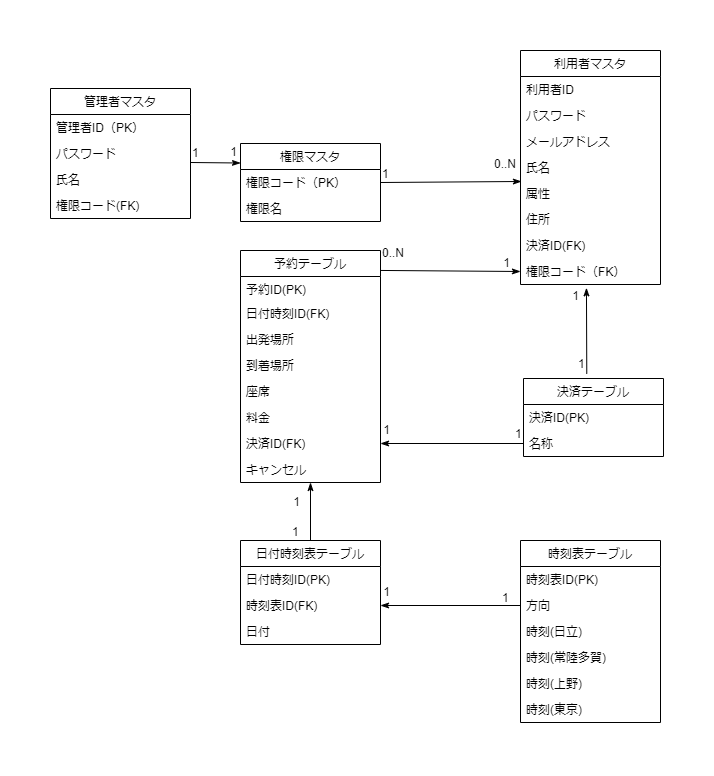

The diagram above was exported from draw.io. Its source (the exported page's mxGraphModel, read from the mxfile embedded in the PNG):
<mxGraphModel dx="2249" dy="865" grid="1" gridSize="10" guides="1" tooltips="1" connect="1" arrows="1" fold="1" page="1" pageScale="1" pageWidth="827" pageHeight="1169" math="0" shadow="0">
  <root>
    <mxCell id="0" />
    <mxCell id="1" parent="0" />
    <mxCell id="6" value="利用者マスタ" style="swimlane;fontStyle=0;childLayout=stackLayout;horizontal=1;startSize=26;horizontalStack=0;resizeParent=1;resizeParentMax=0;resizeLast=0;collapsible=1;marginBottom=0;" parent="1" vertex="1">
      <mxGeometry x="360" y="80" width="140" height="234" as="geometry">
        <mxRectangle x="344" y="120" width="100" height="26" as="alternateBounds" />
      </mxGeometry>
    </mxCell>
    <mxCell id="7" value="利用者ID" style="text;strokeColor=none;fillColor=none;align=left;verticalAlign=top;spacingLeft=4;spacingRight=4;overflow=hidden;rotatable=0;points=[[0,0.5],[1,0.5]];portConstraint=eastwest;" parent="6" vertex="1">
      <mxGeometry y="26" width="140" height="26" as="geometry" />
    </mxCell>
    <mxCell id="20" value="パスワード" style="text;strokeColor=none;fillColor=none;align=left;verticalAlign=top;spacingLeft=4;spacingRight=4;overflow=hidden;rotatable=0;points=[[0,0.5],[1,0.5]];portConstraint=eastwest;" parent="6" vertex="1">
      <mxGeometry y="52" width="140" height="26" as="geometry" />
    </mxCell>
    <mxCell id="vhS5rjzds5hErX9Mm6c0-130" value="メールアドレス" style="text;strokeColor=none;fillColor=none;align=left;verticalAlign=top;spacingLeft=4;spacingRight=4;overflow=hidden;rotatable=0;points=[[0,0.5],[1,0.5]];portConstraint=eastwest;" parent="6" vertex="1">
      <mxGeometry y="78" width="140" height="26" as="geometry" />
    </mxCell>
    <mxCell id="8" value="氏名" style="text;strokeColor=none;fillColor=none;align=left;verticalAlign=top;spacingLeft=4;spacingRight=4;overflow=hidden;rotatable=0;points=[[0,0.5],[1,0.5]];portConstraint=eastwest;" parent="6" vertex="1">
      <mxGeometry y="104" width="140" height="26" as="geometry" />
    </mxCell>
    <mxCell id="21" value="属性" style="text;strokeColor=none;fillColor=none;align=left;verticalAlign=top;spacingLeft=4;spacingRight=4;overflow=hidden;rotatable=0;points=[[0,0.5],[1,0.5]];portConstraint=eastwest;" parent="6" vertex="1">
      <mxGeometry y="130" width="140" height="26" as="geometry" />
    </mxCell>
    <mxCell id="9" value="住所" style="text;strokeColor=none;fillColor=none;align=left;verticalAlign=top;spacingLeft=4;spacingRight=4;overflow=hidden;rotatable=0;points=[[0,0.5],[1,0.5]];portConstraint=eastwest;" parent="6" vertex="1">
      <mxGeometry y="156" width="140" height="26" as="geometry" />
    </mxCell>
    <mxCell id="vhS5rjzds5hErX9Mm6c0-129" value="決済ID(FK)" style="text;strokeColor=none;fillColor=none;align=left;verticalAlign=top;spacingLeft=4;spacingRight=4;overflow=hidden;rotatable=0;points=[[0,0.5],[1,0.5]];portConstraint=eastwest;" parent="6" vertex="1">
      <mxGeometry y="182" width="140" height="26" as="geometry" />
    </mxCell>
    <mxCell id="14" value="権限コード（FK）" style="text;strokeColor=none;fillColor=none;align=left;verticalAlign=top;spacingLeft=4;spacingRight=4;overflow=hidden;rotatable=0;points=[[0,0.5],[1,0.5]];portConstraint=eastwest;" parent="6" vertex="1">
      <mxGeometry y="208" width="140" height="26" as="geometry" />
    </mxCell>
    <mxCell id="16" value="権限マスタ" style="swimlane;fontStyle=0;childLayout=stackLayout;horizontal=1;startSize=26;horizontalStack=0;resizeParent=1;resizeParentMax=0;resizeLast=0;collapsible=1;marginBottom=0;" parent="1" vertex="1">
      <mxGeometry x="80" y="173" width="140" height="78" as="geometry" />
    </mxCell>
    <mxCell id="17" value="権限コード（PK）" style="text;strokeColor=none;fillColor=none;align=left;verticalAlign=top;spacingLeft=4;spacingRight=4;overflow=hidden;rotatable=0;points=[[0,0.5],[1,0.5]];portConstraint=eastwest;" parent="16" vertex="1">
      <mxGeometry y="26" width="140" height="26" as="geometry" />
    </mxCell>
    <mxCell id="18" value="権限名" style="text;strokeColor=none;fillColor=none;align=left;verticalAlign=top;spacingLeft=4;spacingRight=4;overflow=hidden;rotatable=0;points=[[0,0.5],[1,0.5]];portConstraint=eastwest;" parent="16" vertex="1">
      <mxGeometry y="52" width="140" height="26" as="geometry" />
    </mxCell>
    <mxCell id="22" value="予約テーブル" style="swimlane;fontStyle=0;childLayout=stackLayout;horizontal=1;startSize=26;horizontalStack=0;resizeParent=1;resizeParentMax=0;resizeLast=0;collapsible=1;marginBottom=0;" parent="1" vertex="1">
      <mxGeometry x="80" y="280" width="140" height="232" as="geometry" />
    </mxCell>
    <mxCell id="23" value="予約ID(PK)" style="text;strokeColor=none;fillColor=none;align=left;verticalAlign=top;spacingLeft=4;spacingRight=4;overflow=hidden;rotatable=0;points=[[0,0.5],[1,0.5]];portConstraint=eastwest;" parent="22" vertex="1">
      <mxGeometry y="26" width="140" height="24" as="geometry" />
    </mxCell>
    <mxCell id="i9SUnOUnmOeIGSJniS7g-86" value="日付時刻ID(FK)" style="text;strokeColor=none;fillColor=none;align=left;verticalAlign=top;spacingLeft=4;spacingRight=4;overflow=hidden;rotatable=0;points=[[0,0.5],[1,0.5]];portConstraint=eastwest;" parent="22" vertex="1">
      <mxGeometry y="50" width="140" height="26" as="geometry" />
    </mxCell>
    <mxCell id="24" value="出発場所" style="text;strokeColor=none;fillColor=none;align=left;verticalAlign=top;spacingLeft=4;spacingRight=4;overflow=hidden;rotatable=0;points=[[0,0.5],[1,0.5]];portConstraint=eastwest;" parent="22" vertex="1">
      <mxGeometry y="76" width="140" height="26" as="geometry" />
    </mxCell>
    <mxCell id="vhS5rjzds5hErX9Mm6c0-132" value="到着場所" style="text;strokeColor=none;fillColor=none;align=left;verticalAlign=top;spacingLeft=4;spacingRight=4;overflow=hidden;rotatable=0;points=[[0,0.5],[1,0.5]];portConstraint=eastwest;" parent="22" vertex="1">
      <mxGeometry y="102" width="140" height="26" as="geometry" />
    </mxCell>
    <mxCell id="vhS5rjzds5hErX9Mm6c0-133" value="座席" style="text;strokeColor=none;fillColor=none;align=left;verticalAlign=top;spacingLeft=4;spacingRight=4;overflow=hidden;rotatable=0;points=[[0,0.5],[1,0.5]];portConstraint=eastwest;" parent="22" vertex="1">
      <mxGeometry y="128" width="140" height="26" as="geometry" />
    </mxCell>
    <mxCell id="vhS5rjzds5hErX9Mm6c0-134" value="料金" style="text;strokeColor=none;fillColor=none;align=left;verticalAlign=top;spacingLeft=4;spacingRight=4;overflow=hidden;rotatable=0;points=[[0,0.5],[1,0.5]];portConstraint=eastwest;" parent="22" vertex="1">
      <mxGeometry y="154" width="140" height="26" as="geometry" />
    </mxCell>
    <mxCell id="H7TVrJzQn0yAuvB6bkim-93" value="決済ID(FK)" style="text;strokeColor=none;fillColor=none;align=left;verticalAlign=top;spacingLeft=4;spacingRight=4;overflow=hidden;rotatable=0;points=[[0,0.5],[1,0.5]];portConstraint=eastwest;" parent="22" vertex="1">
      <mxGeometry y="180" width="140" height="26" as="geometry" />
    </mxCell>
    <mxCell id="2J6mYlD-NZ7pd0qNfC2c-101" value="キャンセル" style="text;strokeColor=none;fillColor=none;align=left;verticalAlign=top;spacingLeft=4;spacingRight=4;overflow=hidden;rotatable=0;points=[[0,0.5],[1,0.5]];portConstraint=eastwest;" parent="22" vertex="1">
      <mxGeometry y="206" width="140" height="26" as="geometry" />
    </mxCell>
    <mxCell id="54" value="" style="endArrow=classicThin;html=1;entryX=0;entryY=0.5;entryDx=0;entryDy=0;endFill=1;exitX=1;exitY=0.086;exitDx=0;exitDy=0;exitPerimeter=0;" parent="1" source="22" target="14" edge="1">
      <mxGeometry relative="1" as="geometry">
        <mxPoint x="470" y="600" as="sourcePoint" />
        <mxPoint x="344" y="392.60400000000004" as="targetPoint" />
      </mxGeometry>
    </mxCell>
    <mxCell id="55" value="0..N" style="resizable=0;html=1;align=left;verticalAlign=bottom;" parent="54" connectable="0" vertex="1">
      <mxGeometry x="-1" relative="1" as="geometry">
        <mxPoint y="-9" as="offset" />
      </mxGeometry>
    </mxCell>
    <mxCell id="56" value="1" style="resizable=0;html=1;align=right;verticalAlign=bottom;" parent="54" connectable="0" vertex="1">
      <mxGeometry x="1" relative="1" as="geometry">
        <mxPoint x="-10" as="offset" />
      </mxGeometry>
    </mxCell>
    <mxCell id="63" value="" style="endArrow=classicThin;html=1;entryX=0.007;entryY=0.038;entryDx=0;entryDy=0;endFill=1;exitX=1;exitY=0.5;exitDx=0;exitDy=0;entryPerimeter=0;" parent="1" source="17" target="21" edge="1">
      <mxGeometry relative="1" as="geometry">
        <mxPoint x="470" y="650" as="sourcePoint" />
        <mxPoint x="674" y="650" as="targetPoint" />
      </mxGeometry>
    </mxCell>
    <mxCell id="64" value="1" style="resizable=0;html=1;align=left;verticalAlign=bottom;" parent="63" connectable="0" vertex="1">
      <mxGeometry x="-1" relative="1" as="geometry" />
    </mxCell>
    <mxCell id="65" value="0..N" style="resizable=0;html=1;align=right;verticalAlign=bottom;" parent="63" connectable="0" vertex="1">
      <mxGeometry x="1" relative="1" as="geometry">
        <mxPoint x="-5" y="-9" as="offset" />
      </mxGeometry>
    </mxCell>
    <mxCell id="vhS5rjzds5hErX9Mm6c0-150" value="決済テーブル" style="swimlane;fontStyle=0;childLayout=stackLayout;horizontal=1;startSize=26;horizontalStack=0;resizeParent=1;resizeParentMax=0;resizeLast=0;collapsible=1;marginBottom=0;" parent="1" vertex="1">
      <mxGeometry x="363" y="408" width="140" height="78" as="geometry" />
    </mxCell>
    <mxCell id="vhS5rjzds5hErX9Mm6c0-151" value="決済ID(PK)" style="text;strokeColor=none;fillColor=none;align=left;verticalAlign=top;spacingLeft=4;spacingRight=4;overflow=hidden;rotatable=0;points=[[0,0.5],[1,0.5]];portConstraint=eastwest;" parent="vhS5rjzds5hErX9Mm6c0-150" vertex="1">
      <mxGeometry y="26" width="140" height="26" as="geometry" />
    </mxCell>
    <mxCell id="vhS5rjzds5hErX9Mm6c0-152" value="名称" style="text;strokeColor=none;fillColor=none;align=left;verticalAlign=top;spacingLeft=4;spacingRight=4;overflow=hidden;rotatable=0;points=[[0,0.5],[1,0.5]];portConstraint=eastwest;" parent="vhS5rjzds5hErX9Mm6c0-150" vertex="1">
      <mxGeometry y="52" width="140" height="26" as="geometry" />
    </mxCell>
    <mxCell id="vhS5rjzds5hErX9Mm6c0-166" value="日付時刻表テーブル" style="swimlane;fontStyle=0;childLayout=stackLayout;horizontal=1;startSize=26;horizontalStack=0;resizeParent=1;resizeParentMax=0;resizeLast=0;collapsible=1;marginBottom=0;" parent="1" vertex="1">
      <mxGeometry x="80" y="570" width="140" height="104" as="geometry" />
    </mxCell>
    <mxCell id="2J6mYlD-NZ7pd0qNfC2c-86" value="日付時刻ID(PK)" style="text;strokeColor=none;fillColor=none;align=left;verticalAlign=top;spacingLeft=4;spacingRight=4;overflow=hidden;rotatable=0;points=[[0,0.5],[1,0.5]];portConstraint=eastwest;" parent="vhS5rjzds5hErX9Mm6c0-166" vertex="1">
      <mxGeometry y="26" width="140" height="26" as="geometry" />
    </mxCell>
    <mxCell id="2J6mYlD-NZ7pd0qNfC2c-87" value="時刻表ID(FK)" style="text;strokeColor=none;fillColor=none;align=left;verticalAlign=top;spacingLeft=4;spacingRight=4;overflow=hidden;rotatable=0;points=[[0,0.5],[1,0.5]];portConstraint=eastwest;" parent="vhS5rjzds5hErX9Mm6c0-166" vertex="1">
      <mxGeometry y="52" width="140" height="26" as="geometry" />
    </mxCell>
    <mxCell id="vhS5rjzds5hErX9Mm6c0-171" value="日付" style="text;strokeColor=none;fillColor=none;align=left;verticalAlign=top;spacingLeft=4;spacingRight=4;overflow=hidden;rotatable=0;points=[[0,0.5],[1,0.5]];portConstraint=eastwest;" parent="vhS5rjzds5hErX9Mm6c0-166" vertex="1">
      <mxGeometry y="78" width="140" height="26" as="geometry" />
    </mxCell>
    <mxCell id="vhS5rjzds5hErX9Mm6c0-172" value="時刻表テーブル" style="swimlane;fontStyle=0;childLayout=stackLayout;horizontal=1;startSize=26;horizontalStack=0;resizeParent=1;resizeParentMax=0;resizeLast=0;collapsible=1;marginBottom=0;" parent="1" vertex="1">
      <mxGeometry x="360" y="570" width="140" height="182" as="geometry" />
    </mxCell>
    <mxCell id="H7TVrJzQn0yAuvB6bkim-104" value="時刻表ID(PK)" style="text;strokeColor=none;fillColor=none;align=left;verticalAlign=top;spacingLeft=4;spacingRight=4;overflow=hidden;rotatable=0;points=[[0,0.5],[1,0.5]];portConstraint=eastwest;" parent="vhS5rjzds5hErX9Mm6c0-172" vertex="1">
      <mxGeometry y="26" width="140" height="26" as="geometry" />
    </mxCell>
    <mxCell id="H7TVrJzQn0yAuvB6bkim-106" value="方向" style="text;strokeColor=none;fillColor=none;align=left;verticalAlign=top;spacingLeft=4;spacingRight=4;overflow=hidden;rotatable=0;points=[[0,0.5],[1,0.5]];portConstraint=eastwest;" parent="vhS5rjzds5hErX9Mm6c0-172" vertex="1">
      <mxGeometry y="52" width="140" height="26" as="geometry" />
    </mxCell>
    <mxCell id="2J6mYlD-NZ7pd0qNfC2c-88" value="時刻(日立)" style="text;strokeColor=none;fillColor=none;align=left;verticalAlign=top;spacingLeft=4;spacingRight=4;overflow=hidden;rotatable=0;points=[[0,0.5],[1,0.5]];portConstraint=eastwest;" parent="vhS5rjzds5hErX9Mm6c0-172" vertex="1">
      <mxGeometry y="78" width="140" height="26" as="geometry" />
    </mxCell>
    <mxCell id="2J6mYlD-NZ7pd0qNfC2c-105" value="時刻(常陸多賀)" style="text;strokeColor=none;fillColor=none;align=left;verticalAlign=top;spacingLeft=4;spacingRight=4;overflow=hidden;rotatable=0;points=[[0,0.5],[1,0.5]];portConstraint=eastwest;" parent="vhS5rjzds5hErX9Mm6c0-172" vertex="1">
      <mxGeometry y="104" width="140" height="26" as="geometry" />
    </mxCell>
    <mxCell id="2J6mYlD-NZ7pd0qNfC2c-106" value="時刻(上野)" style="text;strokeColor=none;fillColor=none;align=left;verticalAlign=top;spacingLeft=4;spacingRight=4;overflow=hidden;rotatable=0;points=[[0,0.5],[1,0.5]];portConstraint=eastwest;" parent="vhS5rjzds5hErX9Mm6c0-172" vertex="1">
      <mxGeometry y="130" width="140" height="26" as="geometry" />
    </mxCell>
    <mxCell id="2J6mYlD-NZ7pd0qNfC2c-113" value="時刻(東京)" style="text;strokeColor=none;fillColor=none;align=left;verticalAlign=top;spacingLeft=4;spacingRight=4;overflow=hidden;rotatable=0;points=[[0,0.5],[1,0.5]];portConstraint=eastwest;" parent="vhS5rjzds5hErX9Mm6c0-172" vertex="1">
      <mxGeometry y="156" width="140" height="26" as="geometry" />
    </mxCell>
    <mxCell id="vhS5rjzds5hErX9Mm6c0-177" value="" style="endArrow=classicThin;html=1;entryX=0.471;entryY=1.128;entryDx=0;entryDy=0;endFill=1;exitX=0.452;exitY=-0.06;exitDx=0;exitDy=0;exitPerimeter=0;entryPerimeter=0;" parent="1" source="vhS5rjzds5hErX9Mm6c0-150" target="14" edge="1">
      <mxGeometry relative="1" as="geometry">
        <mxPoint x="230" y="349" as="sourcePoint" />
        <mxPoint x="370" y="311" as="targetPoint" />
      </mxGeometry>
    </mxCell>
    <mxCell id="vhS5rjzds5hErX9Mm6c0-178" value="1" style="resizable=0;html=1;align=left;verticalAlign=bottom;" parent="vhS5rjzds5hErX9Mm6c0-177" connectable="0" vertex="1">
      <mxGeometry x="-1" relative="1" as="geometry">
        <mxPoint x="-10" y="-1" as="offset" />
      </mxGeometry>
    </mxCell>
    <mxCell id="vhS5rjzds5hErX9Mm6c0-179" value="1" style="resizable=0;html=1;align=right;verticalAlign=bottom;" parent="vhS5rjzds5hErX9Mm6c0-177" connectable="0" vertex="1">
      <mxGeometry x="1" relative="1" as="geometry">
        <mxPoint x="-7" y="17" as="offset" />
      </mxGeometry>
    </mxCell>
    <mxCell id="vhS5rjzds5hErX9Mm6c0-180" value="" style="endArrow=classicThin;html=1;entryX=1;entryY=0.5;entryDx=0;entryDy=0;endFill=1;exitX=0;exitY=0.5;exitDx=0;exitDy=0;" parent="1" source="H7TVrJzQn0yAuvB6bkim-106" target="2J6mYlD-NZ7pd0qNfC2c-87" edge="1">
      <mxGeometry relative="1" as="geometry">
        <mxPoint x="570" y="609" as="sourcePoint" />
        <mxPoint x="470" y="687" as="targetPoint" />
      </mxGeometry>
    </mxCell>
    <mxCell id="vhS5rjzds5hErX9Mm6c0-181" value="1" style="resizable=0;html=1;align=left;verticalAlign=bottom;" parent="vhS5rjzds5hErX9Mm6c0-180" connectable="0" vertex="1">
      <mxGeometry x="-1" relative="1" as="geometry">
        <mxPoint x="-20" y="1" as="offset" />
      </mxGeometry>
    </mxCell>
    <mxCell id="vhS5rjzds5hErX9Mm6c0-182" value="1" style="resizable=0;html=1;align=right;verticalAlign=bottom;" parent="vhS5rjzds5hErX9Mm6c0-180" connectable="0" vertex="1">
      <mxGeometry x="1" relative="1" as="geometry">
        <mxPoint x="10" y="-5" as="offset" />
      </mxGeometry>
    </mxCell>
    <mxCell id="2J6mYlD-NZ7pd0qNfC2c-90" value="" style="endArrow=classicThin;html=1;entryX=1;entryY=0.5;entryDx=0;entryDy=0;endFill=1;exitX=0;exitY=0.5;exitDx=0;exitDy=0;" parent="1" source="vhS5rjzds5hErX9Mm6c0-152" target="H7TVrJzQn0yAuvB6bkim-93" edge="1">
      <mxGeometry relative="1" as="geometry">
        <mxPoint x="580" y="285.01199999999994" as="sourcePoint" />
        <mxPoint x="510" y="285" as="targetPoint" />
      </mxGeometry>
    </mxCell>
    <mxCell id="2J6mYlD-NZ7pd0qNfC2c-91" value="1" style="resizable=0;html=1;align=left;verticalAlign=bottom;" parent="2J6mYlD-NZ7pd0qNfC2c-90" connectable="0" vertex="1">
      <mxGeometry x="-1" relative="1" as="geometry">
        <mxPoint x="-10" y="-1" as="offset" />
      </mxGeometry>
    </mxCell>
    <mxCell id="2J6mYlD-NZ7pd0qNfC2c-92" value="1" style="resizable=0;html=1;align=right;verticalAlign=bottom;" parent="2J6mYlD-NZ7pd0qNfC2c-90" connectable="0" vertex="1">
      <mxGeometry x="1" relative="1" as="geometry">
        <mxPoint x="10" y="-5" as="offset" />
      </mxGeometry>
    </mxCell>
    <mxCell id="2J6mYlD-NZ7pd0qNfC2c-93" value="管理者マスタ" style="swimlane;fontStyle=0;childLayout=stackLayout;horizontal=1;startSize=26;horizontalStack=0;resizeParent=1;resizeParentMax=0;resizeLast=0;collapsible=1;marginBottom=0;" parent="1" vertex="1">
      <mxGeometry x="-110" y="118" width="140" height="130" as="geometry" />
    </mxCell>
    <mxCell id="2J6mYlD-NZ7pd0qNfC2c-94" value="管理者ID（PK）" style="text;strokeColor=none;fillColor=none;align=left;verticalAlign=top;spacingLeft=4;spacingRight=4;overflow=hidden;rotatable=0;points=[[0,0.5],[1,0.5]];portConstraint=eastwest;" parent="2J6mYlD-NZ7pd0qNfC2c-93" vertex="1">
      <mxGeometry y="26" width="140" height="26" as="geometry" />
    </mxCell>
    <mxCell id="2J6mYlD-NZ7pd0qNfC2c-96" value="パスワード" style="text;strokeColor=none;fillColor=none;align=left;verticalAlign=top;spacingLeft=4;spacingRight=4;overflow=hidden;rotatable=0;points=[[0,0.5],[1,0.5]];portConstraint=eastwest;" parent="2J6mYlD-NZ7pd0qNfC2c-93" vertex="1">
      <mxGeometry y="52" width="140" height="26" as="geometry" />
    </mxCell>
    <mxCell id="2J6mYlD-NZ7pd0qNfC2c-95" value="氏名" style="text;strokeColor=none;fillColor=none;align=left;verticalAlign=top;spacingLeft=4;spacingRight=4;overflow=hidden;rotatable=0;points=[[0,0.5],[1,0.5]];portConstraint=eastwest;" parent="2J6mYlD-NZ7pd0qNfC2c-93" vertex="1">
      <mxGeometry y="78" width="140" height="26" as="geometry" />
    </mxCell>
    <mxCell id="2J6mYlD-NZ7pd0qNfC2c-97" value="権限コード(FK)" style="text;strokeColor=none;fillColor=none;align=left;verticalAlign=top;spacingLeft=4;spacingRight=4;overflow=hidden;rotatable=0;points=[[0,0.5],[1,0.5]];portConstraint=eastwest;" parent="2J6mYlD-NZ7pd0qNfC2c-93" vertex="1">
      <mxGeometry y="104" width="140" height="26" as="geometry" />
    </mxCell>
    <mxCell id="2J6mYlD-NZ7pd0qNfC2c-98" value="" style="endArrow=classicThin;html=1;entryX=0;entryY=0.25;entryDx=0;entryDy=0;endFill=1;exitX=1.002;exitY=0.846;exitDx=0;exitDy=0;exitPerimeter=0;" parent="1" source="2J6mYlD-NZ7pd0qNfC2c-96" target="16" edge="1">
      <mxGeometry relative="1" as="geometry">
        <mxPoint x="433.28" y="405.32000000000005" as="sourcePoint" />
        <mxPoint x="435.94000000000005" y="327.328" as="targetPoint" />
      </mxGeometry>
    </mxCell>
    <mxCell id="2J6mYlD-NZ7pd0qNfC2c-99" value="1" style="resizable=0;html=1;align=left;verticalAlign=bottom;" parent="2J6mYlD-NZ7pd0qNfC2c-98" connectable="0" vertex="1">
      <mxGeometry x="-1" relative="1" as="geometry">
        <mxPoint y="-1" as="offset" />
      </mxGeometry>
    </mxCell>
    <mxCell id="2J6mYlD-NZ7pd0qNfC2c-100" value="1" style="resizable=0;html=1;align=right;verticalAlign=bottom;" parent="2J6mYlD-NZ7pd0qNfC2c-98" connectable="0" vertex="1">
      <mxGeometry x="1" relative="1" as="geometry">
        <mxPoint x="-3" y="-3" as="offset" />
      </mxGeometry>
    </mxCell>
    <mxCell id="2J6mYlD-NZ7pd0qNfC2c-102" value="" style="endArrow=classicThin;html=1;endFill=1;" parent="1" source="vhS5rjzds5hErX9Mm6c0-166" target="2J6mYlD-NZ7pd0qNfC2c-101" edge="1">
      <mxGeometry relative="1" as="geometry">
        <mxPoint x="580" y="619" as="sourcePoint" />
        <mxPoint x="190" y="620" as="targetPoint" />
      </mxGeometry>
    </mxCell>
    <mxCell id="2J6mYlD-NZ7pd0qNfC2c-103" value="1" style="resizable=0;html=1;align=left;verticalAlign=bottom;" parent="2J6mYlD-NZ7pd0qNfC2c-102" connectable="0" vertex="1">
      <mxGeometry x="-1" relative="1" as="geometry">
        <mxPoint x="-20" as="offset" />
      </mxGeometry>
    </mxCell>
    <mxCell id="2J6mYlD-NZ7pd0qNfC2c-104" value="1" style="resizable=0;html=1;align=right;verticalAlign=bottom;" parent="2J6mYlD-NZ7pd0qNfC2c-102" connectable="0" vertex="1">
      <mxGeometry x="1" relative="1" as="geometry">
        <mxPoint x="-10" y="28" as="offset" />
      </mxGeometry>
    </mxCell>
  </root>
</mxGraphModel>